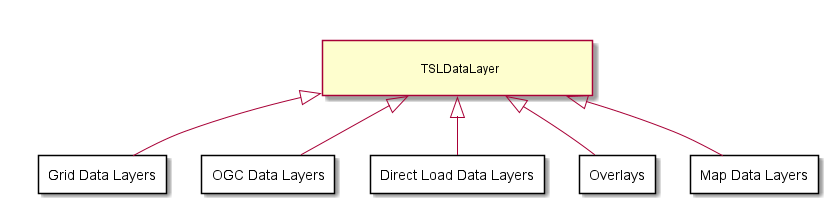

The diagram above was rendered by PlantUML. Its source (embedded in the PNG):
@startuml api_data_layers_diagram.png
hide circle
hide members

together {
  class "\n\t\t\t\tTSLDataLayer\t\t\t\t\n" as TSLDataLayer [[class_t_s_l_data_layer.html{TSLDataLayer}]]
} 

together {
  package "Grid Data Layers" as Grid_Data_Layers <<Rectangle>> [[group__apigroup__datalayers.html#grid_data_layers_diagram{Grid Data Layers package}]]{
  }
  package "Map Data Layers" as Map_Data_Layers <<Rectangle>> [[group__apigroup__datalayers.html#map_data_layers_diagram{Map Data Layers package}]]{
  }
  package "Direct Load Data Layers" as Direct_Load_Data_Layers <<Rectangle>> [[group__apigroup__datalayers.html#direct_load_data_layers_diagram{Direct Load Data Layers package}]]{
  }
  package "Overlays" as Overlay_Data_Layers <<Rectangle>> [[group__apigroup__datalayers.html#overlay_data_layers_diagram{Overlays package}]]{
  }
  package "OGC Data Layers" as OGC_Data_Layers <<Rectangle>> [[group__apigroup__datalayers.html#ogc_data_layers_diagram{OGC Data Layers package}]]{
  }
}

TSLDataLayer <|-down Grid_Data_Layers
TSLDataLayer <|-down OGC_Data_Layers
TSLDataLayer <|-down Direct_Load_Data_Layers
TSLDataLayer <|-down Overlay_Data_Layers
TSLDataLayer <|-down Map_Data_Layers
@enduml